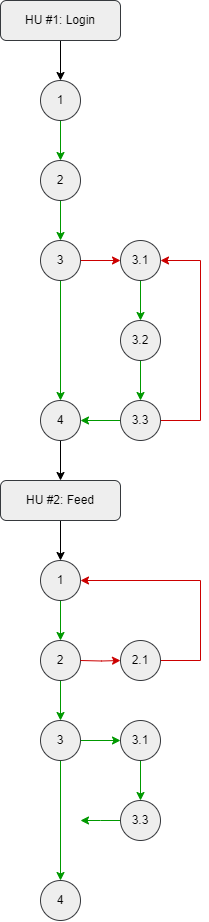

The diagram above was exported from draw.io. Its source (the exported page's mxGraphModel, read from the mxfile embedded in the PNG):
<mxGraphModel dx="393" dy="622" grid="1" gridSize="10" guides="1" tooltips="1" connect="1" arrows="1" fold="1" page="1" pageScale="1" pageWidth="827" pageHeight="1169" math="0" shadow="0">
  <root>
    <mxCell id="0" />
    <mxCell id="1" parent="0" />
    <mxCell id="cBP2aRFdeYxxhacQbAme-4" value="" style="edgeStyle=orthogonalEdgeStyle;rounded=0;orthogonalLoop=1;jettySize=auto;html=1;" edge="1" parent="1" source="cBP2aRFdeYxxhacQbAme-1" target="cBP2aRFdeYxxhacQbAme-3">
      <mxGeometry relative="1" as="geometry" />
    </mxCell>
    <mxCell id="cBP2aRFdeYxxhacQbAme-1" value="HU #1: Login" style="rounded=1;whiteSpace=wrap;html=1;fillColor=#eeeeee;strokeColor=#36393d;" vertex="1" parent="1">
      <mxGeometry x="360" y="80" width="120" height="40" as="geometry" />
    </mxCell>
    <mxCell id="cBP2aRFdeYxxhacQbAme-6" value="" style="edgeStyle=orthogonalEdgeStyle;rounded=0;orthogonalLoop=1;jettySize=auto;html=1;strokeColor=#009900;" edge="1" parent="1" source="cBP2aRFdeYxxhacQbAme-3" target="cBP2aRFdeYxxhacQbAme-5">
      <mxGeometry relative="1" as="geometry" />
    </mxCell>
    <mxCell id="cBP2aRFdeYxxhacQbAme-3" value="1" style="ellipse;whiteSpace=wrap;html=1;fillColor=#eeeeee;strokeColor=#36393d;rounded=1;" vertex="1" parent="1">
      <mxGeometry x="400" y="160" width="40" height="40" as="geometry" />
    </mxCell>
    <mxCell id="cBP2aRFdeYxxhacQbAme-8" value="" style="edgeStyle=orthogonalEdgeStyle;rounded=0;orthogonalLoop=1;jettySize=auto;html=1;strokeColor=#009900;" edge="1" parent="1" source="cBP2aRFdeYxxhacQbAme-5" target="cBP2aRFdeYxxhacQbAme-7">
      <mxGeometry relative="1" as="geometry" />
    </mxCell>
    <mxCell id="cBP2aRFdeYxxhacQbAme-5" value="2" style="ellipse;whiteSpace=wrap;html=1;fillColor=#eeeeee;strokeColor=#36393d;rounded=1;" vertex="1" parent="1">
      <mxGeometry x="400" y="240" width="40" height="40" as="geometry" />
    </mxCell>
    <mxCell id="cBP2aRFdeYxxhacQbAme-10" value="" style="edgeStyle=orthogonalEdgeStyle;rounded=0;orthogonalLoop=1;jettySize=auto;html=1;strokeColor=#009900;" edge="1" parent="1" source="cBP2aRFdeYxxhacQbAme-7" target="cBP2aRFdeYxxhacQbAme-9">
      <mxGeometry relative="1" as="geometry" />
    </mxCell>
    <mxCell id="cBP2aRFdeYxxhacQbAme-12" value="" style="edgeStyle=orthogonalEdgeStyle;rounded=0;orthogonalLoop=1;jettySize=auto;html=1;strokeColor=#CC0000;" edge="1" parent="1" source="cBP2aRFdeYxxhacQbAme-7" target="cBP2aRFdeYxxhacQbAme-11">
      <mxGeometry relative="1" as="geometry" />
    </mxCell>
    <mxCell id="cBP2aRFdeYxxhacQbAme-7" value="3" style="ellipse;whiteSpace=wrap;html=1;fillColor=#eeeeee;strokeColor=#36393d;rounded=1;" vertex="1" parent="1">
      <mxGeometry x="400" y="320" width="40" height="40" as="geometry" />
    </mxCell>
    <mxCell id="cBP2aRFdeYxxhacQbAme-37" style="edgeStyle=orthogonalEdgeStyle;rounded=0;orthogonalLoop=1;jettySize=auto;html=1;entryX=0.5;entryY=0;entryDx=0;entryDy=0;" edge="1" parent="1" source="cBP2aRFdeYxxhacQbAme-9" target="cBP2aRFdeYxxhacQbAme-21">
      <mxGeometry relative="1" as="geometry" />
    </mxCell>
    <mxCell id="cBP2aRFdeYxxhacQbAme-9" value="4" style="ellipse;whiteSpace=wrap;html=1;fillColor=#eeeeee;strokeColor=#36393d;rounded=1;" vertex="1" parent="1">
      <mxGeometry x="400" y="480" width="40" height="40" as="geometry" />
    </mxCell>
    <mxCell id="cBP2aRFdeYxxhacQbAme-14" value="" style="edgeStyle=orthogonalEdgeStyle;rounded=0;orthogonalLoop=1;jettySize=auto;html=1;strokeColor=#009900;" edge="1" parent="1" source="cBP2aRFdeYxxhacQbAme-11" target="cBP2aRFdeYxxhacQbAme-13">
      <mxGeometry relative="1" as="geometry" />
    </mxCell>
    <mxCell id="cBP2aRFdeYxxhacQbAme-11" value="3.1" style="ellipse;whiteSpace=wrap;html=1;fillColor=#eeeeee;strokeColor=#36393d;rounded=1;" vertex="1" parent="1">
      <mxGeometry x="480" y="320" width="40" height="40" as="geometry" />
    </mxCell>
    <mxCell id="cBP2aRFdeYxxhacQbAme-16" value="" style="edgeStyle=orthogonalEdgeStyle;rounded=0;orthogonalLoop=1;jettySize=auto;html=1;strokeColor=#009900;" edge="1" parent="1" source="cBP2aRFdeYxxhacQbAme-13" target="cBP2aRFdeYxxhacQbAme-15">
      <mxGeometry relative="1" as="geometry" />
    </mxCell>
    <mxCell id="cBP2aRFdeYxxhacQbAme-13" value="3.2" style="ellipse;whiteSpace=wrap;html=1;fillColor=#eeeeee;strokeColor=#36393d;rounded=1;" vertex="1" parent="1">
      <mxGeometry x="480" y="400" width="40" height="40" as="geometry" />
    </mxCell>
    <mxCell id="cBP2aRFdeYxxhacQbAme-17" value="" style="edgeStyle=orthogonalEdgeStyle;rounded=0;orthogonalLoop=1;jettySize=auto;html=1;strokeColor=#009900;" edge="1" parent="1" source="cBP2aRFdeYxxhacQbAme-15" target="cBP2aRFdeYxxhacQbAme-9">
      <mxGeometry relative="1" as="geometry" />
    </mxCell>
    <mxCell id="cBP2aRFdeYxxhacQbAme-19" style="edgeStyle=orthogonalEdgeStyle;rounded=0;orthogonalLoop=1;jettySize=auto;html=1;entryX=1;entryY=0.5;entryDx=0;entryDy=0;strokeColor=#CC0000;" edge="1" parent="1" source="cBP2aRFdeYxxhacQbAme-15" target="cBP2aRFdeYxxhacQbAme-11">
      <mxGeometry relative="1" as="geometry">
        <Array as="points">
          <mxPoint x="560" y="500" />
          <mxPoint x="560" y="340" />
        </Array>
      </mxGeometry>
    </mxCell>
    <mxCell id="cBP2aRFdeYxxhacQbAme-15" value="3.3" style="ellipse;whiteSpace=wrap;html=1;fillColor=#eeeeee;strokeColor=#36393d;rounded=1;" vertex="1" parent="1">
      <mxGeometry x="480" y="480" width="40" height="40" as="geometry" />
    </mxCell>
    <mxCell id="cBP2aRFdeYxxhacQbAme-20" value="" style="edgeStyle=orthogonalEdgeStyle;rounded=0;orthogonalLoop=1;jettySize=auto;html=1;" edge="1" parent="1" source="cBP2aRFdeYxxhacQbAme-21" target="cBP2aRFdeYxxhacQbAme-23">
      <mxGeometry relative="1" as="geometry" />
    </mxCell>
    <mxCell id="cBP2aRFdeYxxhacQbAme-21" value="HU #2: Feed" style="rounded=1;whiteSpace=wrap;html=1;fillColor=#eeeeee;strokeColor=#36393d;" vertex="1" parent="1">
      <mxGeometry x="360" y="560" width="120" height="40" as="geometry" />
    </mxCell>
    <mxCell id="cBP2aRFdeYxxhacQbAme-22" value="" style="edgeStyle=orthogonalEdgeStyle;rounded=0;orthogonalLoop=1;jettySize=auto;html=1;strokeColor=#009900;" edge="1" parent="1" source="cBP2aRFdeYxxhacQbAme-23" target="cBP2aRFdeYxxhacQbAme-25">
      <mxGeometry relative="1" as="geometry" />
    </mxCell>
    <mxCell id="cBP2aRFdeYxxhacQbAme-23" value="1" style="ellipse;whiteSpace=wrap;html=1;fillColor=#eeeeee;strokeColor=#36393d;rounded=1;" vertex="1" parent="1">
      <mxGeometry x="400" y="640" width="40" height="40" as="geometry" />
    </mxCell>
    <mxCell id="cBP2aRFdeYxxhacQbAme-24" value="" style="edgeStyle=orthogonalEdgeStyle;rounded=0;orthogonalLoop=1;jettySize=auto;html=1;strokeColor=#009900;" edge="1" parent="1" source="cBP2aRFdeYxxhacQbAme-25" target="cBP2aRFdeYxxhacQbAme-28">
      <mxGeometry relative="1" as="geometry" />
    </mxCell>
    <mxCell id="cBP2aRFdeYxxhacQbAme-25" value="2" style="ellipse;whiteSpace=wrap;html=1;fillColor=#eeeeee;strokeColor=#36393d;rounded=1;" vertex="1" parent="1">
      <mxGeometry x="400" y="720" width="40" height="40" as="geometry" />
    </mxCell>
    <mxCell id="cBP2aRFdeYxxhacQbAme-26" value="" style="edgeStyle=orthogonalEdgeStyle;rounded=0;orthogonalLoop=1;jettySize=auto;html=1;strokeColor=#009900;" edge="1" parent="1" source="cBP2aRFdeYxxhacQbAme-28" target="cBP2aRFdeYxxhacQbAme-29">
      <mxGeometry relative="1" as="geometry" />
    </mxCell>
    <mxCell id="cBP2aRFdeYxxhacQbAme-27" value="" style="edgeStyle=orthogonalEdgeStyle;rounded=0;orthogonalLoop=1;jettySize=auto;html=1;strokeColor=#CC0000;" edge="1" parent="1" target="cBP2aRFdeYxxhacQbAme-31">
      <mxGeometry relative="1" as="geometry">
        <mxPoint x="440" y="740" as="sourcePoint" />
      </mxGeometry>
    </mxCell>
    <mxCell id="cBP2aRFdeYxxhacQbAme-38" style="edgeStyle=orthogonalEdgeStyle;rounded=0;orthogonalLoop=1;jettySize=auto;html=1;entryX=0;entryY=0.5;entryDx=0;entryDy=0;strokeColor=#009900;" edge="1" parent="1" source="cBP2aRFdeYxxhacQbAme-28" target="cBP2aRFdeYxxhacQbAme-33">
      <mxGeometry relative="1" as="geometry" />
    </mxCell>
    <mxCell id="cBP2aRFdeYxxhacQbAme-28" value="3" style="ellipse;whiteSpace=wrap;html=1;fillColor=#eeeeee;strokeColor=#36393d;rounded=1;" vertex="1" parent="1">
      <mxGeometry x="400" y="800" width="40" height="40" as="geometry" />
    </mxCell>
    <mxCell id="cBP2aRFdeYxxhacQbAme-29" value="4" style="ellipse;whiteSpace=wrap;html=1;fillColor=#eeeeee;strokeColor=#36393d;rounded=1;" vertex="1" parent="1">
      <mxGeometry x="400" y="960" width="40" height="40" as="geometry" />
    </mxCell>
    <mxCell id="cBP2aRFdeYxxhacQbAme-39" style="edgeStyle=orthogonalEdgeStyle;rounded=0;orthogonalLoop=1;jettySize=auto;html=1;entryX=1;entryY=0.5;entryDx=0;entryDy=0;strokeColor=#CC0000;" edge="1" parent="1" source="cBP2aRFdeYxxhacQbAme-31" target="cBP2aRFdeYxxhacQbAme-23">
      <mxGeometry relative="1" as="geometry">
        <Array as="points">
          <mxPoint x="560" y="740" />
          <mxPoint x="560" y="660" />
        </Array>
      </mxGeometry>
    </mxCell>
    <mxCell id="cBP2aRFdeYxxhacQbAme-31" value="2.1" style="ellipse;whiteSpace=wrap;html=1;fillColor=#eeeeee;strokeColor=#36393d;rounded=1;" vertex="1" parent="1">
      <mxGeometry x="480" y="720" width="40" height="40" as="geometry" />
    </mxCell>
    <mxCell id="cBP2aRFdeYxxhacQbAme-32" value="" style="edgeStyle=orthogonalEdgeStyle;rounded=0;orthogonalLoop=1;jettySize=auto;html=1;strokeColor=#009900;" edge="1" parent="1" source="cBP2aRFdeYxxhacQbAme-33" target="cBP2aRFdeYxxhacQbAme-36">
      <mxGeometry relative="1" as="geometry" />
    </mxCell>
    <mxCell id="cBP2aRFdeYxxhacQbAme-33" value="3.1" style="ellipse;whiteSpace=wrap;html=1;fillColor=#eeeeee;strokeColor=#36393d;rounded=1;" vertex="1" parent="1">
      <mxGeometry x="480" y="800" width="40" height="40" as="geometry" />
    </mxCell>
    <mxCell id="cBP2aRFdeYxxhacQbAme-34" value="" style="edgeStyle=orthogonalEdgeStyle;rounded=0;orthogonalLoop=1;jettySize=auto;html=1;strokeColor=#009900;" edge="1" parent="1" source="cBP2aRFdeYxxhacQbAme-36">
      <mxGeometry relative="1" as="geometry">
        <mxPoint x="440" y="900" as="targetPoint" />
      </mxGeometry>
    </mxCell>
    <mxCell id="cBP2aRFdeYxxhacQbAme-36" value="3.3" style="ellipse;whiteSpace=wrap;html=1;fillColor=#eeeeee;strokeColor=#36393d;rounded=1;" vertex="1" parent="1">
      <mxGeometry x="480" y="880" width="40" height="40" as="geometry" />
    </mxCell>
  </root>
</mxGraphModel>